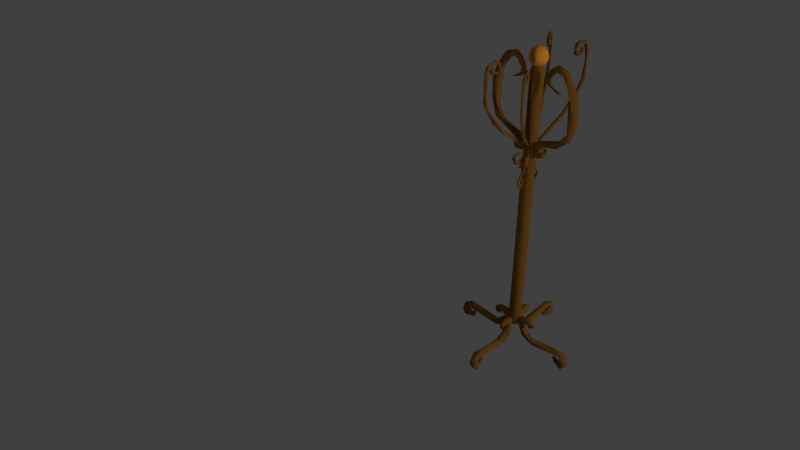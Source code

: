 # Source: CoatStand.blend  (saved by Blender 2.78.0; exported with 4.5.12 LTS)
import bpy
from mathutils import Matrix  # noqa: F401  (used for matrix-valued properties, if any)

bpy.ops.wm.read_factory_settings(use_empty=True)
scene = bpy.context.scene
scene.name = 'Scene'

# ---- collections
col_collection_1 = bpy.data.collections.new('Collection 1'); scene.collection.children.link(col_collection_1)
col_collection_2 = bpy.data.collections.new('Collection 2'); scene.collection.children.link(col_collection_2)

# ---- materials (node trees are filled in below, after node groups)
mat_standwood = bpy.data.materials.new('StandWood')
mat_standwood.alpha_threshold = 0.0
mat_standwood.use_transparent_shadow = False
mat_standwood.diffuse_color = (0.2079, 0.08978, 0.01574, 1.0)
mat_standwood.specular_color = (0.5705, 0.3041, 0.1184)
mat_standwood.roughness = 0.5
mat_postwood = bpy.data.materials.new('PostWood')
mat_postwood.alpha_threshold = 0.0
mat_postwood.use_transparent_shadow = False
mat_postwood.diffuse_color = (0.8, 0.3068, 0.03283, 1.0)
mat_postwood.specular_color = (1.0, 0.6132, 0.08899)
mat_postwood.roughness = 0.5
mat_postwood.specular_intensity = 0.4078

# ---- material node trees

# ---- world
world_world = bpy.data.worlds.new('World'); scene.world = world_world
world_world.color = (0.05088, 0.05088, 0.05088)
world_world.use_sun_shadow = False
world_world.sun_shadow_jitter_overblur = 0.0
world_world.cycles.sampling_method = 'MANUAL'

# ---- cameras
cam_camera = bpy.data.cameras.new('Camera')
cam_camera.clip_end = 100.0
cam_camera.lens = 35.0
cam_camera.sensor_width = 32.0
cam_camera.sensor_height = 18.0
cam_camera.ortho_scale = 7.314
cam_camera.dof.focus_distance = 0.0
cam_camera.dof.aperture_fstop = 128.0

# ---- lights
light_hemi = bpy.data.lights.new('Hemi', 'SUN')
light_hemi.transmission_factor = 0.0
light_hemi.angle = 0.1993
light_hemi.energy = 1.0
light_hemi.shadow_buffer_clip_start = 0.5
light_hemi.shadow_soft_size = 0.1
light_hemi.shadow_cascade_max_distance = 1000.0
light_lamp = bpy.data.lights.new('Lamp', 'POINT')
light_lamp.transmission_factor = 0.0
light_lamp.cutoff_distance = 30.0
light_lamp.energy = 100.0
light_lamp.shadow_buffer_clip_start = 1.001
light_lamp.shadow_soft_size = 0.1
light_lamp.shadow_maximum_resolution = 0.006
light_lamp.use_absolute_resolution = True

# ---- meshes
me_mesh_002 = bpy.data.meshes.new('Mesh.002')
me_mesh_002.from_pydata([(-0.2125, 13.46, 12.13), (0.5247, 13.83, 12.5), (0.2915, 13.31, 11.54), (0.5526, 11.33, 13.29), (-0.1955, 11.06, 14.15), (0.6109, 14.46, 12.21), (-0.1103, 15.34, 9.791), (0.1161, 14.56, 9.352), (-0.03298, 14.11, 4.538), (-0.1526, 12.99, 1.905), (0.6005, 8.878, -4.516), (0.09454, 3.52, -8.645), (0.513, 1.993, -12.83), (-0.2141, 2.839, -14.06), (0.3642, 4.575, -14.18), (0.7942, 4.886, -12.93), (0.7237, 4.352, -11.99), (0.7329, 3.289, -11.4), (0.3715, 3.781, -11.96), (0.202, 3.189, -11.06), (-0.03278, 3.106, -12.15), (0.2591, 13.12, 13.41), (0.0008725, 12.89, 12.32), (0.5326, 12.93, 12.34), (-0.07498, 11.8, 12.16), (-0.2037, 11.09, 12.72), (0.6874, 12.18, 14.42), (0.03019, 11.51, 13.69), (-0.02556, 12.6, 14.3), (-0.05501, 12.16, 15.04), (0.755, 14.55, 13.74), (-0.1074, 14.37, 12.5), (0.1753, 11.59, 11.3), (0.2729, 15.38, 11.79), (-0.1006, 14.63, 3.768), (-0.0315, 9.12, -3.138), (-0.08684, 8.854, -4.451), (0.7322, 9.173, -3.455), (0.5617, 1.872, -9.071), (0.7189, 1.242, -10.94), (0.1536, 1.104, -13.16), (-0.2094, 1.851, -13.02), (0.3137, 2.883, -13.68), (0.1652, 3.939, -13.43), (-0.1802, 3.961, -14.29), (-0.1549, 5.166, -12.86), (0.115, 4.465, -12.49), (0.5321, 3.129, -12.14), (0.3255, 3.311, -12.11), (0.101, 2.867, -12.05), (0.4963, 12.89, 13.23), (0.03292, 13.55, 13.92), (0.6783, 13.25, 2.418), (0.7016, 11.36, 12.18), (0.7599, 12.94, 11.84), (0.405, 12.17, -0.8841), (-0.1977, 1.261, -10.4), (0.235, 1.958, -10.66), (0.2785, 10.57, 11.99), (0.6022, 12.06, 15.07), (0.6428, 14.33, 5.385), (0.4599, 7.369, -4.67), (0.1744, 2.682, -8.111), (0.2241, 2.37, -14.54), (0.7731, 3.638, -14.24), (0.2703, 4.866, -11.43), (-0.2182, 4.021, -11.47), (0.09652, 12.79, 13.14), (0.7373, 1.487, -13.37), (0.6149, 10.54, 13.25), (0.1066, 14.28, 14.56), (0.6089, 14.92, 4.459), (0.7353, 3.247, -8.505), (0.4115, 2.851, -12.03), (-9.016, 10.21, 12.13), (-8.689, 10.97, 12.5), (-8.532, 10.42, 11.54), (-7.06, 9.074, 13.29), (-7.457, 8.383, 14.15), (-9.028, 11.51, 12.21), (-10.14, 11.72, 9.791), (-9.472, 11.27, 9.352), (-9.292, 10.82, 4.538), (-8.663, 9.887, 1.905), (-5.446, 7.224, -4.516), (-2.389, 2.794, -8.645), (-1.087, 1.893, -12.83), (-2.188, 2.074, -14.06), (-2.861, 3.776, -14.18), (-2.732, 4.291, -12.93), (-2.442, 3.836, -11.99), (-1.752, 3.027, -11.4), (-2.345, 3.172, -11.96), (-2.094, 2.61, -11.06), (-2.221, 2.395, -12.15), (-8.435, 10.26, 13.41), (-8.486, 9.914, 12.32), (-8.102, 10.28, 12.34), (-7.839, 9.026, 12.16), (-7.484, 8.402, 12.72), (-7.503, 9.811, 14.42), (-7.575, 8.874, 13.69), (-8.321, 9.676, 14.3), (-8.058, 9.317, 15.04), (-8.975, 11.67, 13.74), (-9.515, 10.97, 12.5), (-7.516, 9.03, 11.3), (-9.878, 12.0, 11.79), (-9.68, 11.18, 3.768), (-6.085, 7.003, -3.138), (-5.957, 6.764, -4.451), (-5.534, 7.534, -3.455), (-0.972, 1.832, -9.071), (-0.4465, 1.45, -10.94), (-0.7911, 0.9814, -13.16), (-1.549, 1.32, -13.02), (-1.812, 2.447, -13.68), (-2.604, 3.16, -13.43), (-2.883, 2.955, -14.29), (-3.638, 3.895, -12.86), (-2.981, 3.531, -12.49), (-1.803, 2.776, -12.14), (-2.078, 2.783, -12.11), (-1.965, 2.298, -12.05), (-8.102, 10.23, 13.23), (-8.885, 10.44, 13.92), (-8.196, 10.62, 2.418), (-6.966, 9.193, 12.18), (-7.937, 10.44, 11.84), (-7.712, 9.621, -0.884), (-1.161, 0.8761, -10.4), (-1.277, 1.688, -10.66), (-6.778, 8.31, 11.99), (-7.492, 9.665, 15.07), (-8.919, 11.43, 5.385), (-4.584, 5.978, -4.67), (-1.79, 2.204, -8.111), (-1.551, 1.997, -14.54), (-1.946, 3.321, -14.24), (-3.12, 3.938, -11.43), (-2.951, 2.977, -11.47), (-8.344, 9.894, 13.14), (-0.5904, 1.65, -13.37), (-6.505, 8.509, 13.25), (-9.3, 11.05, 14.56), (-9.321, 11.86, 4.459), (-1.723, 2.997, -8.505), (-1.717, 2.486, -12.03), (0.2125, -13.46, 12.13), (-0.5247, -13.83, 12.5), (-0.2915, -13.31, 11.54), (-0.5526, -11.33, 13.29), (0.1955, -11.06, 14.15), (-0.6109, -14.46, 12.21), (0.1103, -15.34, 9.791), (-0.1161, -14.56, 9.352), (0.03298, -14.11, 4.538), (0.1526, -12.99, 1.905), (-0.6005, -8.878, -4.516), (-0.09454, -3.52, -8.645), (-0.513, -1.993, -12.83), (0.2141, -2.839, -14.06), (-0.3642, -4.575, -14.18), (-0.7942, -4.886, -12.93), (-0.7237, -4.352, -11.99), (-0.7329, -3.289, -11.4), (-0.3715, -3.781, -11.96), (-0.202, -3.189, -11.06), (0.03278, -3.106, -12.15), (-0.2591, -13.12, 13.41), (-0.0008722, -12.89, 12.32), (-0.5326, -12.93, 12.34), (0.07498, -11.8, 12.16), (0.2037, -11.09, 12.72), (-0.6874, -12.18, 14.42), (-0.03019, -11.51, 13.69), (0.02556, -12.6, 14.3), (0.05501, -12.16, 15.04), (-0.755, -14.55, 13.74), (0.1074, -14.37, 12.5), (-0.1753, -11.59, 11.3), (-0.2729, -15.38, 11.79), (0.1006, -14.63, 3.768), (0.0315, -9.12, -3.138), (0.08684, -8.854, -4.451), (-0.7322, -9.173, -3.455), (-0.5617, -1.872, -9.071), (-0.7189, -1.242, -10.94), (-0.1536, -1.104, -13.16), (0.2094, -1.851, -13.02), (-0.3137, -2.883, -13.68), (-0.1652, -3.939, -13.43), (0.1802, -3.961, -14.29), (0.1549, -5.166, -12.86), (-0.115, -4.465, -12.49), (-0.5321, -3.129, -12.14), (-0.3255, -3.311, -12.11), (-0.101, -2.867, -12.05), (-0.4963, -12.89, 13.23), (-0.03292, -13.55, 13.92), (-0.6783, -13.25, 2.418), (-0.7016, -11.36, 12.18), (-0.7599, -12.94, 11.84), (-0.405, -12.17, -0.8841), (0.1977, -1.261, -10.4), (-0.235, -1.958, -10.66), (-0.2785, -10.57, 11.99), (-0.6022, -12.06, 15.07), (-0.6428, -14.33, 5.385), (-0.4599, -7.369, -4.67), (-0.1744, -2.682, -8.111), (-0.2241, -2.37, -14.54), (-0.7731, -3.638, -14.24), (-0.2703, -4.866, -11.43), (0.2182, -4.021, -11.47), (-0.09652, -12.79, 13.14), (-0.7373, -1.487, -13.37), (-0.6149, -10.54, 13.25), (-0.1066, -14.28, 14.56), (-0.6089, -14.92, 4.459), (-0.7353, -3.247, -8.505), (-0.4115, -2.851, -12.03), (9.016, -10.21, 12.13), (8.689, -10.97, 12.5), (8.532, -10.42, 11.54), (7.06, -9.074, 13.29), (7.457, -8.383, 14.15), (9.028, -11.51, 12.21), (10.14, -11.72, 9.791), (9.472, -11.27, 9.352), (9.292, -10.82, 4.538), (8.663, -9.887, 1.905), (5.446, -7.224, -4.516), (2.389, -2.794, -8.645), (1.087, -1.893, -12.83), (2.188, -2.074, -14.06), (2.861, -3.776, -14.18), (2.732, -4.291, -12.93), (2.442, -3.836, -11.99), (1.752, -3.027, -11.4), (2.345, -3.172, -11.96), (2.094, -2.61, -11.06), (2.221, -2.395, -12.15), (8.435, -10.26, 13.41), (8.486, -9.914, 12.32), (8.102, -10.28, 12.34), (7.839, -9.026, 12.16), (7.484, -8.402, 12.72), (7.503, -9.811, 14.42), (7.575, -8.874, 13.69), (8.321, -9.676, 14.3), (8.058, -9.317, 15.04), (8.975, -11.67, 13.74), (9.515, -10.97, 12.5), (7.516, -9.03, 11.3), (9.878, -12.0, 11.79), (9.68, -11.18, 3.768), (6.085, -7.003, -3.138), (5.957, -6.764, -4.451), (5.534, -7.534, -3.455), (0.972, -1.832, -9.071), (0.4465, -1.45, -10.94), (0.7911, -0.9814, -13.16), (1.549, -1.32, -13.02), (1.812, -2.447, -13.68), (2.604, -3.16, -13.43), (2.883, -2.955, -14.29), (3.638, -3.895, -12.86), (2.981, -3.531, -12.49), (1.803, -2.776, -12.14), (2.078, -2.783, -12.11), (1.965, -2.298, -12.05), (8.102, -10.23, 13.23), (8.885, -10.44, 13.92), (8.196, -10.62, 2.418), (6.966, -9.193, 12.18), (7.937, -10.44, 11.84), (7.712, -9.621, -0.8841), (1.161, -0.8761, -10.4), (1.277, -1.688, -10.66), (6.778, -8.31, 11.99), (7.492, -9.665, 15.07), (8.919, -11.43, 5.385), (4.584, -5.978, -4.67), (1.79, -2.204, -8.111), (1.551, -1.997, -14.54), (1.946, -3.321, -14.24), (3.12, -3.938, -11.43), (2.951, -2.977, -11.47), (8.344, -9.894, 13.14), (0.5904, -1.65, -13.37), (6.505, -8.509, 13.25), (9.3, -11.05, 14.56), (9.321, -11.86, 4.459), (1.723, -2.997, -8.505), (1.717, -2.486, -12.03)], [], [(24, 23, 22), (24, 22, 0), (53, 58, 32), (70, 51, 29), (33, 31, 70), (6, 71, 34), (33, 30, 71), (6, 33, 71), (9, 34, 36), (37, 10, 52), (35, 61, 37), (10, 11, 36), (72, 10, 37), (35, 56, 62), (68, 12, 39), (41, 40, 56), (44, 14, 63), (64, 63, 14), (14, 44, 45), (46, 45, 43), (45, 44, 43), (43, 64, 15), (45, 15, 14), (64, 14, 15), (16, 46, 15), (16, 18, 46), (18, 17, 47), (67, 22, 23), (21, 0, 67), (0, 22, 67), (0, 1, 2), (53, 54, 23), (23, 24, 53), (69, 25, 58), (25, 69, 4), (69, 58, 53), (53, 25, 3), (26, 3, 27), (69, 3, 26), (26, 59, 69), (59, 26, 30), (51, 30, 26), (29, 59, 70), (5, 30, 51), (31, 33, 6), (60, 30, 5), (60, 71, 30), (7, 8, 60), (71, 60, 52), (52, 55, 71), (62, 61, 35), (55, 34, 71), (8, 9, 52), (55, 36, 34), (35, 52, 9), (10, 36, 55), (36, 56, 35), (72, 37, 38), (56, 39, 38), (56, 57, 41), (40, 41, 63), (63, 68, 40), (45, 46, 66), (42, 43, 13), (43, 44, 13), (43, 15, 46), (65, 16, 15), (18, 48, 66), (19, 66, 20), (20, 49, 19), (1, 50, 23), (0, 21, 1), (23, 54, 1), (32, 0, 2), (32, 58, 25), (32, 25, 24), (53, 24, 25), (69, 53, 3), (27, 25, 4), (4, 69, 59), (29, 4, 59), (4, 29, 28), (4, 28, 27), (29, 51, 28), (70, 59, 30), (70, 31, 51), (31, 6, 7), (6, 34, 8), (8, 7, 6), (36, 35, 9), (52, 10, 55), (61, 38, 37), (38, 62, 56), (68, 42, 12), (18, 66, 46), (18, 16, 17), (17, 16, 65), (17, 65, 19), (65, 66, 19), (66, 48, 20), (19, 49, 73), (50, 1, 21), (50, 67, 23), (1, 54, 2), (0, 32, 24), (31, 7, 5), (32, 54, 53), (25, 27, 3), (27, 28, 26), (28, 51, 26), (30, 33, 70), (5, 51, 31), (66, 65, 45), (32, 2, 54), (60, 5, 7), (52, 60, 8), (9, 8, 34), (37, 52, 35), (11, 56, 36), (64, 68, 63), (10, 72, 11), (38, 61, 62), (56, 11, 57), (38, 39, 72), (72, 39, 57), (57, 11, 72), (39, 56, 40), (39, 40, 68), (39, 12, 57), (41, 57, 12), (12, 42, 41), (13, 41, 42), (68, 64, 42), (63, 41, 13), (13, 44, 63), (42, 64, 43), (45, 65, 15), (17, 73, 47), (17, 19, 73), (47, 48, 18), (98, 97, 96), (98, 96, 74), (127, 132, 106), (144, 125, 103), (107, 105, 144), (80, 145, 108), (107, 104, 145), (80, 107, 145), (83, 108, 110), (111, 84, 126), (109, 135, 111), (84, 85, 110), (146, 84, 111), (109, 130, 136), (142, 86, 113), (115, 114, 130), (118, 88, 137), (138, 137, 88), (88, 118, 119), (120, 119, 117), (119, 118, 117), (117, 138, 89), (119, 89, 88), (138, 88, 89), (90, 120, 89), (90, 92, 120), (92, 91, 121), (141, 96, 97), (95, 74, 141), (74, 96, 141), (74, 75, 76), (127, 128, 97), (97, 98, 127), (143, 99, 132), (99, 143, 78), (143, 132, 127), (127, 99, 77), (100, 77, 101), (143, 77, 100), (100, 133, 143), (133, 100, 104), (125, 104, 100), (103, 133, 144), (79, 104, 125), (105, 107, 80), (134, 104, 79), (134, 145, 104), (81, 82, 134), (145, 134, 126), (126, 129, 145), (136, 135, 109), (129, 108, 145), (82, 83, 126), (129, 110, 108), (109, 126, 83), (84, 110, 129), (110, 130, 109), (146, 111, 112), (130, 113, 112), (130, 131, 115), (114, 115, 137), (137, 142, 114), (119, 120, 140), (116, 117, 87), (117, 118, 87), (117, 89, 120), (139, 90, 89), (92, 122, 140), (93, 140, 94), (94, 123, 93), (75, 124, 97), (74, 95, 75), (97, 128, 75), (106, 74, 76), (106, 132, 99), (106, 99, 98), (127, 98, 99), (143, 127, 77), (101, 99, 78), (78, 143, 133), (103, 78, 133), (78, 103, 102), (78, 102, 101), (103, 125, 102), (144, 133, 104), (144, 105, 125), (105, 80, 81), (80, 108, 82), (82, 81, 80), (110, 109, 83), (126, 84, 129), (135, 112, 111), (112, 136, 130), (142, 116, 86), (92, 140, 120), (92, 90, 91), (91, 90, 139), (91, 139, 93), (139, 140, 93), (140, 122, 94), (93, 123, 147), (124, 75, 95), (124, 141, 97), (75, 128, 76), (74, 106, 98), (105, 81, 79), (106, 128, 127), (99, 101, 77), (101, 102, 100), (102, 125, 100), (104, 107, 144), (79, 125, 105), (140, 139, 119), (106, 76, 128), (134, 79, 81), (126, 134, 82), (83, 82, 108), (111, 126, 109), (85, 130, 110), (138, 142, 137), (84, 146, 85), (112, 135, 136), (130, 85, 131), (112, 113, 146), (146, 113, 131), (131, 85, 146), (113, 130, 114), (113, 114, 142), (113, 86, 131), (115, 131, 86), (86, 116, 115), (87, 115, 116), (142, 138, 116), (137, 115, 87), (87, 118, 137), (116, 138, 117), (119, 139, 89), (91, 147, 121), (91, 93, 147), (121, 122, 92), (172, 171, 170), (172, 170, 148), (201, 206, 180), (218, 199, 177), (181, 179, 218), (154, 219, 182), (181, 178, 219), (154, 181, 219), (157, 182, 184), (185, 158, 200), (183, 209, 185), (158, 159, 184), (220, 158, 185), (183, 204, 210), (216, 160, 187), (189, 188, 204), (192, 162, 211), (212, 211, 162), (162, 192, 193), (194, 193, 191), (193, 192, 191), (191, 212, 163), (193, 163, 162), (212, 162, 163), (164, 194, 163), (164, 166, 194), (166, 165, 195), (215, 170, 171), (169, 148, 215), (148, 170, 215), (148, 149, 150), (201, 202, 171), (171, 172, 201), (217, 173, 206), (173, 217, 152), (217, 206, 201), (201, 173, 151), (174, 151, 175), (217, 151, 174), (174, 207, 217), (207, 174, 178), (199, 178, 174), (177, 207, 218), (153, 178, 199), (179, 181, 154), (208, 178, 153), (208, 219, 178), (155, 156, 208), (219, 208, 200), (200, 203, 219), (210, 209, 183), (203, 182, 219), (156, 157, 200), (203, 184, 182), (183, 200, 157), (158, 184, 203), (184, 204, 183), (220, 185, 186), (204, 187, 186), (204, 205, 189), (188, 189, 211), (211, 216, 188), (193, 194, 214), (190, 191, 161), (191, 192, 161), (191, 163, 194), (213, 164, 163), (166, 196, 214), (167, 214, 168), (168, 197, 167), (149, 198, 171), (148, 169, 149), (171, 202, 149), (180, 148, 150), (180, 206, 173), (180, 173, 172), (201, 172, 173), (217, 201, 151), (175, 173, 152), (152, 217, 207), (177, 152, 207), (152, 177, 176), (152, 176, 175), (177, 199, 176), (218, 207, 178), (218, 179, 199), (179, 154, 155), (154, 182, 156), (156, 155, 154), (184, 183, 157), (200, 158, 203), (209, 186, 185), (186, 210, 204), (216, 190, 160), (166, 214, 194), (166, 164, 165), (165, 164, 213), (165, 213, 167), (213, 214, 167), (214, 196, 168), (167, 197, 221), (198, 149, 169), (198, 215, 171), (149, 202, 150), (148, 180, 172), (179, 155, 153), (180, 202, 201), (173, 175, 151), (175, 176, 174), (176, 199, 174), (178, 181, 218), (153, 199, 179), (214, 213, 193), (180, 150, 202), (208, 153, 155), (200, 208, 156), (157, 156, 182), (185, 200, 183), (159, 204, 184), (212, 216, 211), (158, 220, 159), (186, 209, 210), (204, 159, 205), (186, 187, 220), (220, 187, 205), (205, 159, 220), (187, 204, 188), (187, 188, 216), (187, 160, 205), (189, 205, 160), (160, 190, 189), (161, 189, 190), (216, 212, 190), (211, 189, 161), (161, 192, 211), (190, 212, 191), (193, 213, 163), (165, 221, 195), (165, 167, 221), (195, 196, 166), (246, 245, 244), (246, 244, 222), (275, 280, 254), (292, 273, 251), (255, 253, 292), (228, 293, 256), (255, 252, 293), (228, 255, 293), (231, 256, 258), (259, 232, 274), (257, 283, 259), (232, 233, 258), (294, 232, 259), (257, 278, 284), (290, 234, 261), (263, 262, 278), (266, 236, 285), (286, 285, 236), (236, 266, 267), (268, 267, 265), (267, 266, 265), (265, 286, 237), (267, 237, 236), (286, 236, 237), (238, 268, 237), (238, 240, 268), (240, 239, 269), (289, 244, 245), (243, 222, 289), (222, 244, 289), (222, 223, 224), (275, 276, 245), (245, 246, 275), (291, 247, 280), (247, 291, 226), (291, 280, 275), (275, 247, 225), (248, 225, 249), (291, 225, 248), (248, 281, 291), (281, 248, 252), (273, 252, 248), (251, 281, 292), (227, 252, 273), (253, 255, 228), (282, 252, 227), (282, 293, 252), (229, 230, 282), (293, 282, 274), (274, 277, 293), (284, 283, 257), (277, 256, 293), (230, 231, 274), (277, 258, 256), (257, 274, 231), (232, 258, 277), (258, 278, 257), (294, 259, 260), (278, 261, 260), (278, 279, 263), (262, 263, 285), (285, 290, 262), (267, 268, 288), (264, 265, 235), (265, 266, 235), (265, 237, 268), (287, 238, 237), (240, 270, 288), (241, 288, 242), (242, 271, 241), (223, 272, 245), (222, 243, 223), (245, 276, 223), (254, 222, 224), (254, 280, 247), (254, 247, 246), (275, 246, 247), (291, 275, 225), (249, 247, 226), (226, 291, 281), (251, 226, 281), (226, 251, 250), (226, 250, 249), (251, 273, 250), (292, 281, 252), (292, 253, 273), (253, 228, 229), (228, 256, 230), (230, 229, 228), (258, 257, 231), (274, 232, 277), (283, 260, 259), (260, 284, 278), (290, 264, 234), (240, 288, 268), (240, 238, 239), (239, 238, 287), (239, 287, 241), (287, 288, 241), (288, 270, 242), (241, 271, 295), (272, 223, 243), (272, 289, 245), (223, 276, 224), (222, 254, 246), (253, 229, 227), (254, 276, 275), (247, 249, 225), (249, 250, 248), (250, 273, 248), (252, 255, 292), (227, 273, 253), (288, 287, 267), (254, 224, 276), (282, 227, 229), (274, 282, 230), (231, 230, 256), (259, 274, 257), (233, 278, 258), (286, 290, 285), (232, 294, 233), (260, 283, 284), (278, 233, 279), (260, 261, 294), (294, 261, 279), (279, 233, 294), (261, 278, 262), (261, 262, 290), (261, 234, 279), (263, 279, 234), (234, 264, 263), (235, 263, 264), (290, 286, 264), (285, 263, 235), (235, 266, 285), (264, 286, 265), (267, 287, 237), (239, 295, 269), (239, 241, 295), (269, 270, 240)])
me_mesh_002.polygons.foreach_set('use_smooth', [True] * 560)
me_mesh_002.materials.append(mat_standwood)
me_mesh_002.use_remesh_preserve_volume = False
me_mesh_002.use_remesh_preserve_attributes = False
me_mesh_002.use_mirror_vertex_groups = False
me_mesh_002.update()
me_mesh = bpy.data.meshes.new('Mesh')
me_mesh.from_pydata([(2.832, -0.4973, -2.139), (3.927, -0.08944, -4.899), (4.176, 0.185, -5.772), (6.34, -0.3047, -3.857), (6.314, 0.02512, -3.328), (5.908, 0.07394, -4.62), (5.493, -0.338, -3.039), (5.656, -0.2233, -1.613), (5.552, -0.6072, -1.78), (5.83, -0.6062, -3.304), (3.641, -0.4837, -0.3105), (3.529, 0.1847, 0.7751), (4.623, 0.3154, -1.066), (3.806, -0.3901, 0.5454), (2.888, -0.1321, 0.3622), (3.729, -0.4793, 3.462), (3.345, -0.08487, 1.663), (2.51, -0.1012, 1.645), (3.772, -0.04574, 3.466), (3.16, 0.009724, 3.989), (2.718, -0.461, 2.789), (4.004, -0.1267, 4.861), (5.208, -0.5616, 4.967), (5.599, -0.4888, 4.197), (5.551, 0.1016, 4.175), (6.258, -0.6364, 3.369), (5.998, 0.06238, 3.079), (5.601, -0.4556, 2.83), (4.656, -0.3432, 3.328), (4.304, -0.02949, -2.92), (3.796, -0.1771, -1.753), (3.024, 0.1094, -3.859), (2.839, -0.5184, -3.042), (2.153, -0.2665, -3.444), (3.417, -0.4156, -5.757), (2.488, -0.6191, -3.195), (3.246, -0.4694, -4.071), (4.647, -0.5868, -5.476), (5.388, -0.4633, -4.032), (5.663, 0.2496, -3.58), (4.456, 0.1204, -4.972), (5.714, 0.1912, 4.917), (5.525, -0.2239, 5.089), (4.018, -0.1454, -0.9897), (3.359, 0.2742, 3.232), (2.568, -0.3736, 1.078), (2.815, 0.2626, 1.265), (4.373, -0.1951, 4.057), (4.206, 0.27, 4.51), (5.452, 0.211, 3.04), (2.964, -0.01648, -1.881), (2.685, -0.01138, -5.087), (2.435, 0.2156, -3.236), (3.388, -0.6357, 0.7874), (3.319, -0.2983, -2.469), (5.393, -0.09847, 3.542), (3.585, 0.1091, -2.526), (4.186, -0.3285, -3.127), (3.503, -0.5604, -2.162), (3.184, 0.2083, -2.504), (3.211, 0.2888, -5.166), (4.126, -0.4427, -5.081), (5.663, 0.172, -3.07), (3.739, -0.6512, 4.264), (6.523, -0.07387, 3.965), (4.657, -0.08395, 3.329), (4.794, -0.1778, 3.489), (4.264, -0.185, -2.917), (-3.169, 0.4998, -1.597), (-4.741, 0.09544, -4.117), (-5.142, -0.1779, -4.932), (-6.929, 0.309, -2.659), (-6.808, -0.02148, -2.143), (-6.64, -0.06853, -3.488), (-5.949, 0.3413, -2.005), (-5.853, 0.2248, -0.5741), (-5.781, 0.6089, -0.7565), (-6.327, 0.6098, -2.206), (-3.637, 0.4837, 0.3471), (-3.333, -0.1861, 1.394), (-4.739, -0.3145, -0.2213), (-3.646, 0.389, 1.219), (-2.776, 0.1313, 0.8736), (-3.049, 0.4743, 4.074), (-2.993, 0.08227, 2.235), (-2.175, 0.09871, 2.068), (-3.09, 0.04071, 4.086), (-2.394, -0.01537, 4.491), (-2.175, 0.457, 3.231), (-3.069, 0.1198, 5.5), (-4.235, 0.5544, 5.82), (-4.757, 0.4826, 5.132), (-4.714, -0.1078, 5.102), (-5.554, 0.6312, 4.436), (-5.349, -0.06717, 4.103), (-5.004, 0.4511, 3.788), (-3.984, 0.3383, 4.109), (-4.757, 0.03283, -2.102), (-4.048, 0.179, -1.045), (-3.666, -0.1047, -3.255), (-3.338, 0.5221, -2.483), (-2.735, 0.2708, -3.002), (-4.393, 0.4228, -5.052), (-3.02, 0.6231, -2.697), (-3.923, 0.4744, -3.423), (-5.552, 0.5935, -4.554), (-6.023, 0.468, -3.001), (-6.212, -0.2456, -2.508), (-5.274, -0.1144, -4.093), (-4.741, -0.1984, 5.86), (-4.525, 0.2165, 5.996), (-4.131, 0.1462, -0.2539), (-2.726, -0.2788, 3.781), (-2.333, 0.3719, 1.521), (-2.543, -0.2646, 1.748), (-3.576, 0.1892, 4.775), (-3.331, -0.2764, 5.19), (-4.819, -0.2157, 3.967), (-3.253, 0.01861, -1.319), (-3.553, 0.01778, -4.524), (-2.975, -0.2116, -2.748), (-3.192, 0.6343, 1.382), (-3.708, 0.3012, -1.835), (-4.671, 0.09314, 4.45), (-3.979, -0.1062, -1.843), (-4.678, 0.3321, -2.326), (-3.834, 0.5629, -1.499), (-3.581, -0.2053, -1.894), (-4.085, -0.2824, -4.508), (-4.969, 0.4489, -4.26), (-6.121, -0.1686, -2.006), (-2.915, 0.6451, 4.865), (-5.707, 0.06785, 5.069), (-3.986, 0.079, 4.109), (-4.092, 0.1726, 4.291), (-4.717, 0.1883, -2.106)], [], [(30, 58, 57), (50, 30, 59), (58, 30, 0), (30, 50, 0), (50, 59, 52), (32, 54, 58), (32, 58, 35), (33, 35, 0), (60, 51, 52), (54, 32, 31), (52, 33, 50), (60, 31, 36), (1, 60, 36), (40, 2, 60), (38, 61, 37), (9, 53, 10), (13, 53, 8), (8, 7, 13), (46, 11, 12), (14, 46, 12), (17, 46, 14), (15, 63, 53), (17, 45, 20), (20, 19, 17), (23, 63, 47), (23, 47, 24), (25, 22, 23), (26, 49, 64), (28, 25, 66), (25, 55, 66), (65, 66, 49), (57, 67, 30), (56, 29, 57), (54, 57, 58), (35, 33, 34), (31, 52, 59), (51, 33, 52), (51, 60, 34), (32, 35, 36), (4, 7, 3), (2, 40, 39), (6, 62, 38), (4, 62, 12), (43, 62, 6), (10, 43, 6), (7, 12, 11), (13, 7, 11), (64, 41, 42), (13, 11, 16), (14, 45, 17), (18, 15, 16), (19, 44, 46), (46, 17, 19), (18, 44, 48), (44, 19, 48), (41, 24, 48), (48, 21, 41), (41, 21, 42), (23, 24, 55), (27, 26, 25), (27, 25, 28), (30, 29, 56), (30, 56, 59), (56, 57, 54), (56, 54, 59), (35, 58, 0), (31, 60, 52), (1, 36, 61), (61, 36, 37), (40, 1, 61), (9, 37, 3), (5, 3, 37), (5, 4, 3), (5, 39, 4), (6, 38, 9), (8, 3, 7), (43, 12, 62), (8, 53, 9), (12, 43, 14), (14, 43, 10), (10, 53, 45), (13, 16, 53), (15, 53, 16), (44, 11, 46), (20, 53, 63), (45, 53, 20), (18, 47, 15), (18, 48, 47), (48, 19, 21), (48, 24, 47), (42, 21, 22), (23, 55, 25), (42, 22, 64), (49, 66, 55), (29, 30, 67), (50, 33, 0), (34, 33, 51), (34, 37, 35), (54, 31, 59), (32, 36, 31), (34, 60, 2), (35, 37, 36), (37, 34, 2), (37, 2, 5), (40, 60, 1), (49, 27, 28, 65), (3, 8, 9), (5, 2, 39), (38, 62, 39), (38, 37, 9), (7, 4, 12), (4, 39, 62), (10, 6, 9), (45, 14, 10), (44, 18, 16), (16, 11, 44), (19, 20, 63), (63, 21, 19), (15, 47, 63), (21, 63, 22), (22, 63, 23), (49, 55, 24), (24, 41, 49), (41, 64, 49), (38, 39, 40, 61), (64, 22, 25), (25, 26, 64), (49, 26, 27), (98, 126, 125), (118, 98, 127), (126, 98, 68), (98, 118, 68), (118, 127, 120), (100, 122, 126), (100, 126, 103), (101, 103, 68), (128, 119, 120), (122, 100, 99), (120, 101, 118), (128, 99, 104), (69, 128, 104), (108, 70, 128), (106, 129, 105), (77, 121, 78), (81, 121, 76), (76, 75, 81), (114, 79, 80), (82, 114, 80), (85, 114, 82), (83, 131, 121), (85, 113, 88), (88, 87, 85), (91, 131, 115), (91, 115, 92), (93, 90, 91), (94, 117, 132), (96, 93, 134), (93, 123, 134), (133, 134, 117), (125, 135, 98), (124, 97, 125), (122, 125, 126), (103, 101, 102), (99, 120, 127), (119, 101, 120), (119, 128, 102), (100, 103, 104), (72, 75, 71), (70, 108, 107), (74, 130, 106), (72, 130, 80), (111, 130, 74), (78, 111, 74), (75, 80, 79), (81, 75, 79), (132, 109, 110), (81, 79, 84), (82, 113, 85), (86, 83, 84), (87, 112, 114), (114, 85, 87), (86, 112, 116), (112, 87, 116), (109, 92, 116), (116, 89, 109), (109, 89, 110), (91, 92, 123), (95, 94, 93), (95, 93, 96), (98, 97, 124), (98, 124, 127), (124, 125, 122), (124, 122, 127), (103, 126, 68), (99, 128, 120), (69, 104, 129), (129, 104, 105), (108, 69, 129), (77, 105, 71), (73, 71, 105), (73, 72, 71), (73, 107, 72), (74, 106, 77), (76, 71, 75), (111, 80, 130), (76, 121, 77), (80, 111, 82), (82, 111, 78), (78, 121, 113), (81, 84, 121), (83, 121, 84), (112, 79, 114), (88, 121, 131), (113, 121, 88), (86, 115, 83), (86, 116, 115), (116, 87, 89), (116, 92, 115), (110, 89, 90), (91, 123, 93), (110, 90, 132), (117, 134, 123), (97, 98, 135), (118, 101, 68), (102, 101, 119), (102, 105, 103), (122, 99, 127), (100, 104, 99), (102, 128, 70), (103, 105, 104), (105, 102, 70), (105, 70, 73), (108, 128, 69), (117, 95, 96, 133), (71, 76, 77), (73, 70, 107), (106, 130, 107), (106, 105, 77), (75, 72, 80), (72, 107, 130), (78, 74, 77), (113, 82, 78), (112, 86, 84), (84, 79, 112), (87, 88, 131), (131, 89, 87), (83, 115, 131), (89, 131, 90), (90, 131, 91), (117, 123, 92), (92, 109, 117), (109, 132, 117), (106, 107, 108, 129), (132, 90, 93), (93, 94, 132), (117, 94, 95)])
me_mesh.polygons.foreach_set('use_smooth', [True] * 256)
me_mesh.materials.append(mat_standwood)
me_mesh.use_remesh_preserve_volume = False
me_mesh.use_remesh_preserve_attributes = False
me_mesh.use_mirror_vertex_groups = False
me_mesh.update()
me_circle_001 = bpy.data.meshes.new('Circle.001')
me_circle_001.from_pydata([(3.409, 0.158, 3.579), (2.846, -0.217, 3.576), (3.683, 0.06893, 0.7128), (3.193, -0.1544, 1.715), (3.932, 0.3387, 1.515), (3.905, -0.4741, 1.333), (3.546, 0.4831, 1.278), (3.52, -0.5091, 1.533), (3.92, -0.03974, 1.644), (4.753, 0.5226, 0.997), (5.275, 0.09022, 1.189), (4.996, -0.3775, 1.576), (5.14, -0.2679, 1.901), (4.682, 0.01651, 1.612), (4.926, 0.3177, 1.765), (5.068, 0.1511, 2.053), (4.431, -0.1245, 1.982), (2.349, -0.1235, 4.251), (2.318, -0.2258, 5.037), (2.538, 0.284, 3.906), (2.53, 0.5259, 4.716), (3.528, 0.4409, 2.388), (-0.5078, 0.5828, 5.76), (1.732, 0.3418, 5.486), (0.06271, -0.368, 5.55), (0.7118, 0.03038, 5.809), (1.281, 0.5632, 5.126), (-1.973, -0.2183, 5.226), (0.3749, 0.3455, 5.065), (-2.81, 0.1851, 4.876), (-2.58, 0.3342, 5.754), (-3.289, 0.4639, 4.835), (-5.336, -0.06895, 4.126), (-4.964, 0.06404, 3.203), (-4.992, 0.5208, 4.135), (-4.723, 0.2163, 3.676), (-5.302, -0.2077, 2.77), (-5.693, 0.4048, 3.011), (-5.722, -0.01782, 2.872), (-5.013, 0.3412, 2.801), (-4.986, 0.1451, 1.923), (-3.895, 0.002155, 1.542), (-3.994, -0.02126, 2.014), (-3.731, 0.2462, 1.946), (-4.905, -0.07485, 2.65), (-4.215, 0.2841, 1.629), (-3.359, 0.1092, 2.26), (-3.387, 0.2959, 1.715), (-3.068, -0.04589, 2.054), (-2.716, 0.3173, 3.292), (-2.722, -0.05932, 3.288), (-2.919, 0.0205, 2.963), (4.502, -0.2091, 1.416), (4.355, 0.004846, 2.387), (1.302, 0.03886, 4.839), (-1.643, 0.03482, 5.979), (-3.022, -0.2361, 5.437), (-4.268, 0.2263, 5.076), (-4.841, -0.2439, 4.016), (-2.913, 0.1904, 2.92), (4.162, 0.283, 0.5636), (3.938, -0.534, 0.8654), (4.839, -0.2088, 0.5415), (4.425, 0.1343, 2.008), (-2.681, 0.1294, 3.425), (3.409, -0.158, -3.579), (2.846, 0.217, -3.576), (3.683, -0.06893, -0.7128), (3.193, 0.1544, -1.715), (3.932, -0.3387, -1.515), (3.905, 0.4741, -1.333), (3.546, -0.4831, -1.278), (3.52, 0.5091, -1.533), (3.92, 0.03974, -1.644), (4.753, -0.5226, -0.997), (5.275, -0.09022, -1.189), (4.996, 0.3775, -1.576), (5.14, 0.2679, -1.901), (4.682, -0.01651, -1.612), (4.926, -0.3177, -1.765), (5.068, -0.1511, -2.053), (4.431, 0.1245, -1.982), (2.349, 0.1235, -4.251), (2.318, 0.2258, -5.037), (2.538, -0.284, -3.906), (2.53, -0.5259, -4.716), (3.528, -0.4409, -2.388), (-0.5078, -0.5828, -5.76), (1.732, -0.3418, -5.486), (0.06271, 0.368, -5.55), (0.7118, -0.03038, -5.809), (1.281, -0.5632, -5.126), (-1.973, 0.2183, -5.226), (0.3749, -0.3455, -5.065), (-2.81, -0.1851, -4.876), (-2.58, -0.3342, -5.754), (-3.289, -0.4639, -4.835), (-5.336, 0.06895, -4.126), (-4.964, -0.06404, -3.203), (-4.992, -0.5208, -4.135), (-4.723, -0.2163, -3.676), (-5.302, 0.2077, -2.77), (-5.693, -0.4048, -3.011), (-5.722, 0.01782, -2.872), (-5.013, -0.3412, -2.801), (-4.986, -0.1451, -1.923), (-3.895, -0.002155, -1.542), (-3.994, 0.02126, -2.014), (-3.731, -0.2462, -1.946), (-4.905, 0.07485, -2.65), (-4.215, -0.2841, -1.629), (-3.359, -0.1092, -2.26), (-3.387, -0.2959, -1.715), (-3.068, 0.04589, -2.054), (-2.716, -0.3173, -3.292), (-2.722, 0.05932, -3.288), (-2.919, -0.0205, -2.963), (4.502, 0.2091, -1.416), (4.355, -0.004846, -2.387), (1.302, -0.03886, -4.839), (-1.643, -0.03482, -5.979), (-3.022, 0.2361, -5.437), (-4.268, -0.2263, -5.076), (-4.841, 0.2439, -4.016), (-2.913, -0.1904, -2.92), (4.162, -0.283, -0.5636), (3.938, 0.534, -0.8654), (4.839, 0.2088, -0.5415), (4.425, -0.1343, -2.008), (-2.681, -0.1294, -3.425)], [], [(6, 3, 19), (3, 17, 19), (17, 3, 1), (0, 18, 5), (2, 3, 6), (4, 21, 8), (3, 61, 7), (60, 2, 6), (2, 62, 61), (21, 4, 6), (6, 4, 9), (13, 8, 52), (13, 9, 8), (61, 5, 7), (52, 5, 61), (52, 8, 5), (13, 14, 9), (62, 10, 11), (12, 10, 15), (12, 16, 11), (11, 16, 13), (63, 13, 16), (14, 63, 53), (17, 54, 19), (18, 0, 20), (1, 5, 18), (21, 19, 20), (24, 18, 25), (25, 55, 24), (55, 25, 22), (54, 17, 24), (24, 27, 54), (28, 26, 54), (42, 43, 39, 44), (55, 56, 24), (29, 28, 27), (31, 22, 26), (30, 56, 55), (58, 35, 29), (35, 31, 29), (27, 24, 56), (56, 58, 27), (56, 30, 57), (57, 32, 56), (34, 31, 35), (37, 32, 34), (36, 58, 32), (35, 58, 33), (58, 36, 33), (37, 40, 38), (33, 44, 39), (37, 34, 39), (39, 43, 45), (36, 41, 42), (48, 42, 41), (43, 42, 46), (41, 47, 48), (48, 49, 50), (49, 64, 50), (49, 47, 46), (8, 21, 0), (7, 5, 1), (1, 3, 7), (19, 21, 6), (8, 0, 5), (3, 2, 61), (60, 62, 2), (4, 8, 9), (60, 6, 9), (9, 62, 60), (11, 10, 12), (52, 61, 11), (61, 62, 11), (11, 13, 52), (9, 14, 10), (10, 62, 9), (15, 10, 14), (14, 13, 63), (15, 14, 53), (53, 12, 15), (12, 53, 16), (0, 21, 20), (20, 23, 18), (54, 26, 19), (20, 19, 26), (1, 18, 17), (23, 20, 22), (22, 25, 23), (54, 27, 28), (25, 18, 23), (24, 17, 18), (26, 22, 20), (28, 31, 26), (29, 31, 28), (55, 22, 30), (31, 34, 22), (34, 57, 30), (34, 30, 22), (56, 32, 58), (58, 29, 27), (34, 32, 57), (32, 37, 38), (32, 38, 36), (34, 35, 39), (35, 33, 39), (36, 38, 40), (33, 36, 44), (40, 45, 41), (36, 40, 41), (45, 37, 39), (45, 40, 37), (36, 42, 44), (42, 48, 46), (47, 45, 43), (47, 41, 45), (46, 51, 59), (49, 48, 47), (59, 49, 46), (50, 51, 48), (51, 46, 48), (46, 47, 43), (71, 68, 84), (68, 82, 84), (82, 68, 66), (65, 83, 70), (67, 68, 71), (69, 86, 73), (68, 126, 72), (125, 67, 71), (67, 127, 126), (86, 69, 71), (71, 69, 74), (78, 73, 117), (78, 74, 73), (126, 70, 72), (117, 70, 126), (117, 73, 70), (78, 79, 74), (127, 75, 76), (77, 75, 80), (77, 81, 76), (76, 81, 78), (128, 78, 81), (79, 128, 118), (82, 119, 84), (83, 65, 85), (66, 70, 83), (86, 84, 85), (89, 83, 90), (90, 120, 89), (120, 90, 87), (119, 82, 89), (89, 92, 119), (93, 91, 119), (107, 108, 104, 109), (120, 121, 89), (94, 93, 92), (96, 87, 91), (95, 121, 120), (123, 100, 94), (100, 96, 94), (92, 89, 121), (121, 123, 92), (121, 95, 122), (122, 97, 121), (99, 96, 100), (102, 97, 99), (101, 123, 97), (100, 123, 98), (123, 101, 98), (102, 105, 103), (98, 109, 104), (102, 99, 104), (104, 108, 110), (101, 106, 107), (113, 107, 106), (108, 107, 111), (106, 112, 113), (113, 114, 115), (114, 129, 115), (114, 112, 111), (73, 86, 65), (72, 70, 66), (66, 68, 72), (84, 86, 71), (73, 65, 70), (68, 67, 126), (125, 127, 67), (69, 73, 74), (125, 71, 74), (74, 127, 125), (76, 75, 77), (117, 126, 76), (126, 127, 76), (76, 78, 117), (74, 79, 75), (75, 127, 74), (80, 75, 79), (79, 78, 128), (80, 79, 118), (118, 77, 80), (77, 118, 81), (65, 86, 85), (85, 88, 83), (119, 91, 84), (85, 84, 91), (66, 83, 82), (88, 85, 87), (87, 90, 88), (119, 92, 93), (90, 83, 88), (89, 82, 83), (91, 87, 85), (93, 96, 91), (94, 96, 93), (120, 87, 95), (96, 99, 87), (99, 122, 95), (99, 95, 87), (121, 97, 123), (123, 94, 92), (99, 97, 122), (97, 102, 103), (97, 103, 101), (99, 100, 104), (100, 98, 104), (101, 103, 105), (98, 101, 109), (105, 110, 106), (101, 105, 106), (110, 102, 104), (110, 105, 102), (101, 107, 109), (107, 113, 111), (112, 110, 108), (112, 106, 110), (111, 116, 124), (114, 113, 112), (124, 114, 111), (115, 116, 113), (116, 111, 113), (111, 112, 108)])
me_circle_001.polygons.foreach_set('use_smooth', [True] * 242)
me_circle_001.materials.append(mat_standwood)
me_circle_001.use_remesh_preserve_volume = False
me_circle_001.use_remesh_preserve_attributes = False
me_circle_001.use_mirror_vertex_groups = False
me_circle_001.update()
me_icosphere = bpy.data.meshes.new('Icosphere')
me_icosphere.from_pydata([(0.0, 0.0, -1.0), (0.7236, -0.5257, -0.4472), (-0.2764, -0.8506, -0.4472), (-0.8944, 0.0, -0.4472), (-0.2764, 0.8506, -0.4472), (0.7236, 0.5257, -0.4472), (0.2764, -0.8506, 0.4472), (-0.7236, -0.5257, 0.4472), (-0.7236, 0.5257, 0.4472), (0.2764, 0.8506, 0.4472), (0.8944, 0.0, 0.4472), (0.0, 0.0, 1.0), (-0.1625, -0.5, -0.8507), (0.4253, -0.309, -0.8507), (0.2629, -0.809, -0.5257), (0.8506, 0.0, -0.5257), (0.4253, 0.309, -0.8507), (-0.5257, 0.0, -0.8507), (-0.6882, -0.5, -0.5257), (-0.1625, 0.5, -0.8507), (-0.6882, 0.5, -0.5257), (0.2629, 0.809, -0.5257), (0.9511, -0.309, 0.0), (0.9511, 0.309, 0.0), (0.0, -1.0, 0.0), (0.5878, -0.809, 0.0), (-0.9511, -0.309, 0.0), (-0.5878, -0.809, 0.0), (-0.5878, 0.809, 0.0), (-0.9511, 0.309, 0.0), (0.5878, 0.809, 0.0), (0.0, 1.0, 0.0), (0.6882, -0.5, 0.5257), (-0.2629, -0.809, 0.5257), (-0.8506, 0.0, 0.5257), (-0.2629, 0.809, 0.5257), (0.6882, 0.5, 0.5257), (0.1625, -0.5, 0.8507), (0.5257, 0.0, 0.8507), (-0.4253, -0.309, 0.8507), (-0.4253, 0.309, 0.8507), (0.1625, 0.5, 0.8507)], [], [(0, 13, 12), (1, 13, 15), (0, 12, 17), (0, 17, 19), (0, 19, 16), (1, 15, 22), (2, 14, 24), (3, 18, 26), (4, 20, 28), (5, 21, 30), (1, 22, 25), (2, 24, 27), (3, 26, 29), (4, 28, 31), (5, 30, 23), (6, 32, 37), (7, 33, 39), (8, 34, 40), (9, 35, 41), (10, 36, 38), (38, 41, 11), (38, 36, 41), (36, 9, 41), (41, 40, 11), (41, 35, 40), (35, 8, 40), (40, 39, 11), (40, 34, 39), (34, 7, 39), (39, 37, 11), (39, 33, 37), (33, 6, 37), (37, 38, 11), (37, 32, 38), (32, 10, 38), (23, 36, 10), (23, 30, 36), (30, 9, 36), (31, 35, 9), (31, 28, 35), (28, 8, 35), (29, 34, 8), (29, 26, 34), (26, 7, 34), (27, 33, 7), (27, 24, 33), (24, 6, 33), (25, 32, 6), (25, 22, 32), (22, 10, 32), (30, 31, 9), (30, 21, 31), (21, 4, 31), (28, 29, 8), (28, 20, 29), (20, 3, 29), (26, 27, 7), (26, 18, 27), (18, 2, 27), (24, 25, 6), (24, 14, 25), (14, 1, 25), (22, 23, 10), (22, 15, 23), (15, 5, 23), (16, 21, 5), (16, 19, 21), (19, 4, 21), (19, 20, 4), (19, 17, 20), (17, 3, 20), (17, 18, 3), (17, 12, 18), (12, 2, 18), (15, 16, 5), (15, 13, 16), (13, 0, 16), (12, 14, 2), (12, 13, 14), (13, 1, 14)])
me_icosphere.polygons.foreach_set('use_smooth', [True] * 80)
me_icosphere.materials.append(mat_postwood)
me_icosphere.use_remesh_preserve_volume = False
me_icosphere.use_remesh_preserve_attributes = False
me_icosphere.use_mirror_vertex_groups = False
me_icosphere.update()
me_circle = bpy.data.meshes.new('Circle')
me_circle.from_pydata([(1.01, -0.5684, 4.385), (0.8026, 0.6777, 3.296), (0.2302, -0.24, 3.572), (0.7554, 0.09678, 8.843), (0.3387, 0.7094, 9.489), (-0.01036, -0.6832, 2.09), (1.365, -0.05786, 3.316), (0.397, 0.5908, 2.155), (-0.3725, 0.2238, 1.065), (-1.56, 0.1766, 1.77), (-2.13, -0.2765, 1.785), (-2.083, -0.1926, 0.64), (-2.126, 0.1884, 2.986), (-3.095, -0.2387, 1.443), (-2.295, 0.1067, 4.005), (-2.175, -0.3304, 3.347), (-1.549, 0.3714, 3.546), (-1.297, -0.0265, 2.741), (1.762, 0.0003732, 9.247), (1.766, -0.6701, 10.26), (2.055, -0.3776, 8.529), (1.023, -0.01849, 8.209), (-2.045, -0.5023, 1.176), (-3.039, -0.153, 3.129), (-2.887, 0.4698, 3.022), (-2.609, 0.4425, 1.172), (0.4815, -10.47, 0.07527), (0.1924, -9.493, -0.687), (1.01, -4.392, -0.5806), (0.8026, -3.303, 0.6655), (0.2302, -3.579, -0.2522), (-0.4413, -7.971, -0.06747), (0.7554, -8.85, 0.08456), (0.3387, -9.496, 0.6972), (-0.01036, -2.097, -0.6954), (1.365, -3.323, -0.07008), (0.397, -2.162, 0.5786), (-0.3725, -1.072, 0.2116), (-1.56, -1.778, 0.1644), (-2.081, -1.599, -0.4837), (-2.083, -0.6472, -0.2048), (-2.126, -2.993, 0.1762), (-3.095, -1.451, -0.2509), (-2.295, -4.012, 0.09451), (-2.175, -3.355, -0.3426), (-1.549, -3.553, 0.3592), (-1.297, -2.748, -0.03871), (1.272, -9.507, -0.1904), (1.76, -9.255, -0.01374), (1.766, -10.27, -0.6805), (2.527, -9.928, 0.5894), (2.062, -8.576, -0.4071), (2.817, -9.835, -0.3556), (1.921, -8.844, 0.3004), (1.035, -8.225, 0.004256), (1.676, -7.895, 0.09379), (1.462, -9.908, 0.6357), (-3.039, -3.136, -0.1652), (-2.887, -3.029, 0.4576), (1.851, -10.71, 0.3269), (2.465, -8.299, 0.04947), (-2.609, -1.18, 0.4303), (-0.4413, 0.06025, -7.983), (-3.095, 0.2437, -1.463), (0.4815, -0.08249, -10.48), (0.1924, 0.6798, -9.505), (1.01, 0.5734, -4.404), (0.8026, -0.6727, -3.315), (0.2302, 0.245, -3.591), (0.7554, -0.09178, -8.862), (0.3387, -0.7045, -9.508), (-0.01036, 0.6882, -2.109), (1.365, 0.06286, -3.335), (0.397, -0.5858, -2.174), (-0.3725, -0.2188, -1.084), (-1.56, -0.1716, -1.79), (-2.081, 0.4764, -1.611), (-2.083, 0.1976, -0.6594), (-2.126, -0.1834, -3.005), (-2.295, -0.1017, -4.024), (-2.175, 0.3354, -3.367), (-1.549, -0.3664, -3.566), (-1.297, 0.03149, -2.761), (1.272, 0.1832, -9.519), (1.762, 0.004624, -9.266), (1.766, 0.6751, -10.28), (2.527, -0.5966, -9.94), (2.055, 0.3826, -8.548), (2.785, 0.406, -9.845), (1.922, -0.3152, -8.854), (1.023, 0.02349, -8.229), (1.667, -0.1214, -7.912), (1.462, -0.6429, -9.92), (-3.039, 0.158, -3.148), (-2.887, -0.4648, -3.042), (1.851, -0.3341, -10.72), (2.463, -0.07483, -8.309), (-2.609, -0.4375, -1.192), (-2.295, 4.017, -0.1139), (0.4815, 10.48, -0.0947), (0.1924, 9.498, 0.6676), (1.01, 4.397, 0.5612), (0.8026, 3.308, -0.6849), (0.2302, 3.584, 0.2327), (-0.4413, 7.975, 0.04804), (0.7554, 8.855, -0.104), (0.3387, 9.501, -0.7167), (-0.01036, 2.102, 0.676), (1.365, 3.328, 0.05065), (0.397, 2.167, -0.598), (-0.3725, 1.077, -0.231), (-1.56, 1.783, -0.1838), (-2.081, 1.604, 0.4642), (-2.083, 0.6522, 0.1854), (-2.126, 2.998, -0.1956), (-3.095, 1.456, 0.2315), (-2.175, 3.36, 0.3232), (-1.549, 3.558, -0.3786), (-1.297, 2.753, 0.01928), (1.272, 9.512, 0.171), (1.762, 9.259, -0.007592), (1.766, 10.27, 0.6629), (2.527, 9.933, -0.6088), (2.055, 8.541, 0.3704), (2.785, 9.838, 0.3938), (1.922, 8.847, -0.3274), (1.023, 8.221, 0.01128), (1.667, 7.905, -0.1336), (1.462, 9.913, -0.6551), (-3.039, 3.141, 0.1457), (-2.887, 3.034, -0.477), (1.851, 10.72, -0.3463), (2.463, 8.302, -0.08705), (-2.609, 1.185, -0.4497), (0.4815, 0.08748, 10.46), (0.1924, -0.6748, 9.486), (-0.4413, -0.05526, 7.963), (1.272, -0.1782, 9.5), (2.527, 0.6016, 9.92), (2.785, -0.401, 9.826), (1.922, 0.3202, 8.834), (1.667, 0.1264, 7.893), (1.462, 0.6479, 9.9), (1.851, 0.3391, 10.71), (2.463, 0.07983, 8.29)], [], [(3, 137, 142), (3, 0, 135), (135, 0, 2), (135, 2, 136), (1, 3, 4), (18, 137, 19), (4, 3, 142), (137, 3, 135), (4, 134, 136), (6, 3, 1), (19, 137, 135), (139, 20, 19), (140, 20, 21), (140, 21, 141), (0, 3, 6), (6, 8, 5), (9, 2, 5), (22, 10, 5), (9, 7, 1), (7, 9, 25), (11, 22, 5), (13, 11, 25), (23, 15, 13), (15, 12, 10), (13, 24, 23), (24, 13, 25), (14, 23, 24), (16, 24, 12), (14, 16, 17), (17, 12, 15), (20, 18, 19), (20, 140, 18), (0, 5, 2), (136, 2, 1), (136, 1, 4), (5, 0, 6), (2, 9, 1), (6, 7, 8), (6, 1, 7), (5, 10, 9), (8, 7, 25), (11, 5, 8), (25, 11, 8), (13, 22, 11), (13, 15, 22), (24, 9, 12), (12, 9, 10), (10, 22, 15), (24, 25, 9), (23, 14, 15), (16, 14, 24), (15, 14, 17), (17, 16, 12), (32, 47, 56), (59, 26, 33), (32, 28, 27), (28, 32, 35), (27, 28, 30), (27, 30, 31), (29, 32, 33), (27, 31, 26), (35, 37, 34), (38, 30, 34), (38, 36, 29), (36, 38, 61), (40, 39, 34), (42, 40, 61), (57, 44, 42), (44, 41, 39), (42, 58, 57), (58, 42, 61), (43, 57, 58), (45, 58, 41), (43, 45, 46), (46, 41, 44), (50, 59, 56), (56, 47, 48), (48, 47, 49), (52, 59, 50), (50, 56, 53), (50, 60, 52), (51, 48, 49), (52, 60, 51), (51, 53, 48), (56, 59, 33), (33, 32, 56), (47, 32, 27), (33, 26, 31), (28, 34, 30), (35, 32, 29), (31, 30, 29), (31, 29, 33), (34, 28, 35), (30, 38, 29), (35, 36, 37), (35, 29, 36), (34, 39, 38), (37, 36, 61), (40, 34, 37), (61, 40, 37), (42, 39, 40), (42, 44, 39), (58, 38, 41), (41, 38, 39), (58, 61, 38), (57, 43, 44), (45, 43, 58), (44, 43, 46), (46, 45, 41), (49, 47, 27), (49, 27, 26), (59, 49, 26), (49, 59, 52), (56, 48, 53), (52, 51, 49), (50, 53, 60), (53, 51, 54), (55, 60, 53), (53, 54, 55), (51, 60, 55), (55, 54, 51), (65, 68, 62), (65, 62, 64), (93, 80, 63), (70, 64, 62), (62, 68, 67), (62, 67, 70), (63, 76, 77), (63, 80, 76), (69, 83, 92), (95, 64, 70), (69, 66, 65), (66, 69, 72), (65, 66, 68), (67, 69, 70), (72, 74, 71), (75, 68, 71), (75, 73, 67), (73, 75, 97), (77, 76, 71), (63, 77, 97), (80, 78, 76), (63, 94, 93), (94, 63, 97), (79, 93, 94), (81, 94, 78), (79, 81, 82), (82, 78, 80), (86, 95, 92), (92, 83, 84), (84, 83, 85), (88, 95, 86), (86, 92, 89), (86, 96, 88), (87, 84, 85), (88, 96, 87), (87, 89, 84), (92, 95, 70), (70, 69, 92), (83, 69, 65), (66, 71, 68), (72, 69, 67), (71, 66, 72), (68, 75, 67), (72, 73, 74), (72, 67, 73), (71, 76, 75), (74, 73, 97), (77, 71, 74), (97, 77, 74), (94, 75, 78), (78, 75, 76), (94, 97, 75), (93, 79, 80), (81, 79, 94), (80, 79, 82), (82, 81, 78), (85, 83, 65), (85, 65, 64), (95, 85, 64), (85, 95, 88), (92, 84, 89), (88, 87, 85), (86, 89, 96), (89, 87, 90), (91, 96, 89), (89, 90, 91), (87, 96, 91), (91, 90, 87), (98, 129, 130), (117, 98, 130), (105, 119, 128), (131, 99, 106), (105, 101, 100), (101, 105, 108), (100, 101, 103), (100, 103, 104), (102, 105, 106), (100, 104, 99), (108, 110, 107), (111, 103, 107), (111, 109, 102), (109, 111, 133), (113, 112, 107), (115, 113, 133), (129, 116, 115), (116, 114, 112), (115, 130, 129), (130, 115, 133), (117, 130, 114), (98, 117, 118), (118, 114, 116), (122, 131, 128), (128, 119, 120), (120, 119, 121), (124, 131, 122), (122, 128, 125), (122, 132, 124), (123, 120, 121), (124, 132, 123), (123, 125, 120), (128, 131, 106), (106, 105, 128), (119, 105, 100), (106, 99, 104), (101, 107, 103), (108, 105, 102), (104, 103, 102), (104, 102, 106), (107, 101, 108), (103, 111, 102), (108, 109, 110), (108, 102, 109), (107, 112, 111), (110, 109, 133), (113, 107, 110), (133, 113, 110), (115, 112, 113), (115, 116, 112), (130, 111, 114), (114, 111, 112), (130, 133, 111), (129, 98, 116), (116, 98, 118), (118, 117, 114), (121, 119, 100), (121, 100, 99), (131, 121, 99), (121, 131, 124), (128, 120, 125), (124, 123, 121), (122, 125, 132), (125, 123, 126), (127, 132, 125), (125, 126, 127), (123, 132, 127), (127, 126, 123), (143, 134, 4), (135, 136, 134), (138, 143, 142), (142, 137, 18), (139, 143, 138), (138, 142, 140), (138, 144, 139), (139, 144, 20), (142, 143, 4), (19, 135, 134), (143, 19, 134), (19, 143, 139), (142, 18, 140), (138, 140, 144), (141, 144, 140), (20, 144, 141), (141, 21, 20)])
me_circle.polygons.foreach_set('use_smooth', [True] * 274)
me_circle.materials.append(mat_standwood)
me_circle.use_remesh_preserve_volume = False
me_circle.use_remesh_preserve_attributes = False
me_circle.use_mirror_vertex_groups = False
me_circle.update()
me_cylinder = bpy.data.meshes.new('Cylinder')
me_cylinder.from_pydata([(0.1719, 1.041, 0.008562), (0.02518, 1.03, 1.944), (0.8273, 0.6009, 0.008562), (0.9156, 0.4745, 1.944), (1.021, -0.05378, 0.008562), (0.9875, -0.204, 1.944), (0.7874, -0.6056, 0.008562), (0.6273, -0.7905, 1.945), (0.3245, -0.9526, 0.008562), (-0.128, -0.9973, 1.945), (-0.364, -0.9267, 0.008562), (-0.8884, -0.4898, 0.008562), (-0.8787, -0.5333, 1.945), (-0.9973, 0.1905, 0.008562), (-0.9876, 0.2393, 1.945), (-0.6711, 0.7901, 0.008562), (-0.6265, 0.8266, 1.944), (0.4666, 0.904, 1.964), (0.6424, 0.2892, 1.99), (0.41, -0.5208, 1.99), (-0.468, -0.5108, 1.99), (-0.5708, 0.4089, 1.99)], [], [(3, 4, 2), (7, 8, 6), (9, 10, 8), (12, 11, 10), (3, 18, 5), (17, 18, 3), (14, 21, 16), (5, 18, 19), (9, 19, 20), (17, 21, 18), (1, 17, 0), (6, 4, 5, 7), (3, 5, 4), (13, 11, 12, 14), (7, 9, 8), (9, 12, 10), (2, 0, 17, 3), (15, 13, 14, 16), (0, 15, 16, 1), (11, 13, 15, 0, 2, 4, 6, 8, 10), (17, 1, 16, 21), (20, 21, 14, 12), (12, 9, 20), (9, 7, 19), (20, 19, 18, 21), (7, 5, 19)])
me_cylinder.polygons.foreach_set('use_smooth', [True] * 26)
me_cylinder.materials.append(mat_standwood)
me_cylinder.use_remesh_preserve_volume = False
me_cylinder.use_remesh_preserve_attributes = False
me_cylinder.use_mirror_vertex_groups = False
me_cylinder.update()

# ---- objects
ob_hemi = bpy.data.objects.new('Hemi', light_hemi)
ob_middlesectionupper = bpy.data.objects.new('MiddleSectionUpper', me_mesh_002)
ob_middlesectionlower = bpy.data.objects.new('MiddleSectionLower', me_mesh)
ob_uppersection = bpy.data.objects.new('UpperSection', me_circle_001)
ob_cap = bpy.data.objects.new('Cap', me_icosphere)
ob_feet = bpy.data.objects.new('Feet', me_circle)
ob_mainstand = bpy.data.objects.new('MainStand', me_cylinder)
ob_lamp = bpy.data.objects.new('Lamp', light_lamp)
ob_camera = bpy.data.objects.new('Camera', cam_camera)

# ---- transforms, parenting, visibility, modifiers, constraints
ob_hemi.location = (6.053, 1.32, 4.821)
ob_hemi.rotation_euler = (2.357e-07, 1.199, 0.2159)
ob_hemi.lineart.crease_threshold = 0.0
ob_middlesectionupper.location = (0.0, 0.0, 5.292)
ob_middlesectionupper.rotation_euler = (0.0, -0.0, -0.2528)
ob_middlesectionupper.scale = (0.07211, 0.07211, 0.07211)
ob_middlesectionupper.lineart.crease_threshold = 0.0
ob_middlesectionlower.location = (0.0, -2.235e-08, 4.032)
ob_middlesectionlower.rotation_euler = (-0.0006662, -0.09002, -1.514)
ob_middlesectionlower.scale = (0.04878, 0.04878, 0.04878)
ob_middlesectionlower.lineart.crease_threshold = 0.0
ob_uppersection.location = (-0.009827, -0.01156, 5.295)
ob_uppersection.rotation_euler = (0.02385, 1.571, 0.0)
ob_uppersection.scale = (0.1679, -0.1722, 0.1595)
ob_uppersection.lineart.crease_threshold = 0.0
ob_cap.location = (0.0, 0.0, 6.273)
ob_cap.scale = (0.1818, 0.1818, 0.1818)
ob_cap.lineart.crease_threshold = 0.0
ob_feet.location = (0.001215, -0.0003124, 0.3526)
ob_feet.rotation_euler = (-0.0, 1.571, 0.0)
ob_feet.scale = (0.125, 0.125, 0.125)
ob_feet.lineart.crease_threshold = 0.0
ob_mainstand.location = (0.0, 0.0, 0.5057)
ob_mainstand.scale = (0.125, 0.125, 2.828)
ob_mainstand.lineart.crease_threshold = 0.0
ob_lamp.location = (2.674, -4.75, 5.904)
ob_lamp.rotation_euler = (0.6503, 0.05522, 1.866)
ob_lamp.lock_rotations_4d = False
ob_lamp.empty_display_type = 'ARROWS'
ob_lamp.color = (0.0, 0.0, 0.0, 0.0)
ob_lamp.lineart.crease_threshold = 0.0
ob_camera.location = (8.113, -11.55, 11.99)
ob_camera.rotation_euler = (0.9903, 3.876e-07, 0.7792)
ob_camera.lock_rotations_4d = False
ob_camera.empty_display_type = 'ARROWS'
ob_camera.color = (0.0, 0.0, 0.0, 0.0)
ob_camera.display_type = 'WIRE'
ob_camera.lineart.crease_threshold = 0.0

# ---- collection membership
col_collection_1.objects.link(ob_hemi)
col_collection_1.objects.link(ob_middlesectionupper)
col_collection_1.objects.link(ob_middlesectionlower)
col_collection_1.objects.link(ob_uppersection)
col_collection_1.objects.link(ob_cap)
col_collection_1.objects.link(ob_feet)
col_collection_1.objects.link(ob_mainstand)
col_collection_2.objects.link(ob_lamp)
col_collection_2.objects.link(ob_camera)

# ---- scene / render settings (as saved in the file)
scene.camera = ob_camera
scene.frame_start = 0; scene.frame_end = 70; scene.frame_set(0)
scene.render.engine = 'BLENDER_EEVEE_NEXT'
scene.render.image_settings.file_format = 'FFMPEG'
scene.render.image_settings.color_mode = 'RGB'
scene.render.resolution_percentage = 50
scene.render.fps = 50
scene.render.dither_intensity = 0.0
scene.cycles.use_denoising = False
scene.cycles.samples = 128
scene.cycles.sampling_pattern = 'TABULATED_SOBOL'
scene.cycles.light_sampling_threshold = 0.0
scene.cycles.use_adaptive_sampling = False
scene.cycles.use_light_tree = False
scene.cycles.blur_glossy = 0.0
scene.cycles.sample_clamp_indirect = 0.0
scene.view_settings.view_transform = 'Standard'
bpy.context.view_layer.update()
